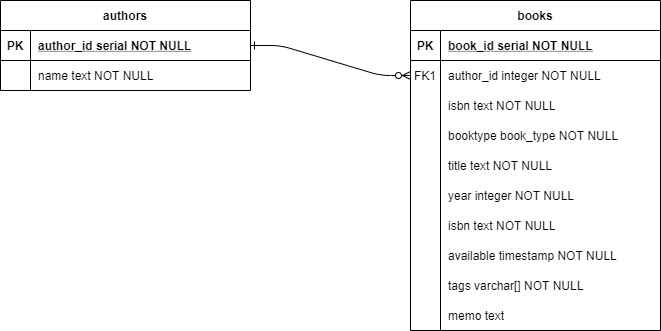

The diagram above was exported from draw.io. Its source (the exported page's mxGraphModel, read from the mxfile embedded in the PNG):
<mxGraphModel dx="1422" dy="772" grid="0" gridSize="10" guides="1" tooltips="1" connect="1" arrows="1" fold="1" page="1" pageScale="1" pageWidth="850" pageHeight="1100" math="0" shadow="0" extFonts="Permanent Marker^https://fonts.googleapis.com/css?family=Permanent+Marker">
  <root>
    <mxCell id="0" />
    <mxCell id="1" parent="0" />
    <mxCell id="C-vyLk0tnHw3VtMMgP7b-12" value="" style="edgeStyle=entityRelationEdgeStyle;endArrow=ERzeroToMany;startArrow=ERone;endFill=1;startFill=0;" parent="1" source="C-vyLk0tnHw3VtMMgP7b-3" target="C-vyLk0tnHw3VtMMgP7b-17" edge="1">
      <mxGeometry width="100" height="100" relative="1" as="geometry">
        <mxPoint x="400" y="180" as="sourcePoint" />
        <mxPoint x="460" y="205" as="targetPoint" />
      </mxGeometry>
    </mxCell>
    <mxCell id="C-vyLk0tnHw3VtMMgP7b-2" value="authors" style="shape=table;startSize=30;container=1;collapsible=1;childLayout=tableLayout;fixedRows=1;rowLines=0;fontStyle=1;align=center;resizeLast=1;" parent="1" vertex="1">
      <mxGeometry x="50" y="140" width="250" height="90" as="geometry" />
    </mxCell>
    <mxCell id="C-vyLk0tnHw3VtMMgP7b-3" value="" style="shape=partialRectangle;collapsible=0;dropTarget=0;pointerEvents=0;fillColor=none;points=[[0,0.5],[1,0.5]];portConstraint=eastwest;top=0;left=0;right=0;bottom=1;" parent="C-vyLk0tnHw3VtMMgP7b-2" vertex="1">
      <mxGeometry y="30" width="250" height="30" as="geometry" />
    </mxCell>
    <mxCell id="C-vyLk0tnHw3VtMMgP7b-4" value="PK" style="shape=partialRectangle;overflow=hidden;connectable=0;fillColor=none;top=0;left=0;bottom=0;right=0;fontStyle=1;" parent="C-vyLk0tnHw3VtMMgP7b-3" vertex="1">
      <mxGeometry width="30" height="30" as="geometry" />
    </mxCell>
    <mxCell id="C-vyLk0tnHw3VtMMgP7b-5" value="author_id serial NOT NULL " style="shape=partialRectangle;overflow=hidden;connectable=0;fillColor=none;top=0;left=0;bottom=0;right=0;align=left;spacingLeft=6;fontStyle=5;" parent="C-vyLk0tnHw3VtMMgP7b-3" vertex="1">
      <mxGeometry x="30" width="220" height="30" as="geometry" />
    </mxCell>
    <mxCell id="C-vyLk0tnHw3VtMMgP7b-6" value="" style="shape=partialRectangle;collapsible=0;dropTarget=0;pointerEvents=0;fillColor=none;points=[[0,0.5],[1,0.5]];portConstraint=eastwest;top=0;left=0;right=0;bottom=0;" parent="C-vyLk0tnHw3VtMMgP7b-2" vertex="1">
      <mxGeometry y="60" width="250" height="30" as="geometry" />
    </mxCell>
    <mxCell id="C-vyLk0tnHw3VtMMgP7b-7" value="" style="shape=partialRectangle;overflow=hidden;connectable=0;fillColor=none;top=0;left=0;bottom=0;right=0;" parent="C-vyLk0tnHw3VtMMgP7b-6" vertex="1">
      <mxGeometry width="30" height="30" as="geometry" />
    </mxCell>
    <mxCell id="C-vyLk0tnHw3VtMMgP7b-8" value="name text NOT NULL" style="shape=partialRectangle;overflow=hidden;connectable=0;fillColor=none;top=0;left=0;bottom=0;right=0;align=left;spacingLeft=6;" parent="C-vyLk0tnHw3VtMMgP7b-6" vertex="1">
      <mxGeometry x="30" width="220" height="30" as="geometry" />
    </mxCell>
    <mxCell id="C-vyLk0tnHw3VtMMgP7b-13" value="books" style="shape=table;startSize=30;container=1;collapsible=1;childLayout=tableLayout;fixedRows=1;rowLines=0;fontStyle=1;align=center;resizeLast=1;" parent="1" vertex="1">
      <mxGeometry x="460" y="140" width="250" height="330" as="geometry" />
    </mxCell>
    <mxCell id="C-vyLk0tnHw3VtMMgP7b-14" value="" style="shape=partialRectangle;collapsible=0;dropTarget=0;pointerEvents=0;fillColor=none;points=[[0,0.5],[1,0.5]];portConstraint=eastwest;top=0;left=0;right=0;bottom=1;" parent="C-vyLk0tnHw3VtMMgP7b-13" vertex="1">
      <mxGeometry y="30" width="250" height="30" as="geometry" />
    </mxCell>
    <mxCell id="C-vyLk0tnHw3VtMMgP7b-15" value="PK" style="shape=partialRectangle;overflow=hidden;connectable=0;fillColor=none;top=0;left=0;bottom=0;right=0;fontStyle=1;" parent="C-vyLk0tnHw3VtMMgP7b-14" vertex="1">
      <mxGeometry width="30" height="30" as="geometry" />
    </mxCell>
    <mxCell id="C-vyLk0tnHw3VtMMgP7b-16" value="book_id serial NOT NULL " style="shape=partialRectangle;overflow=hidden;connectable=0;fillColor=none;top=0;left=0;bottom=0;right=0;align=left;spacingLeft=6;fontStyle=5;" parent="C-vyLk0tnHw3VtMMgP7b-14" vertex="1">
      <mxGeometry x="30" width="220" height="30" as="geometry" />
    </mxCell>
    <mxCell id="C-vyLk0tnHw3VtMMgP7b-17" value="" style="shape=partialRectangle;collapsible=0;dropTarget=0;pointerEvents=0;fillColor=none;points=[[0,0.5],[1,0.5]];portConstraint=eastwest;top=0;left=0;right=0;bottom=0;" parent="C-vyLk0tnHw3VtMMgP7b-13" vertex="1">
      <mxGeometry y="60" width="250" height="30" as="geometry" />
    </mxCell>
    <mxCell id="C-vyLk0tnHw3VtMMgP7b-18" value="FK1" style="shape=partialRectangle;overflow=hidden;connectable=0;fillColor=none;top=0;left=0;bottom=0;right=0;" parent="C-vyLk0tnHw3VtMMgP7b-17" vertex="1">
      <mxGeometry width="30" height="30" as="geometry" />
    </mxCell>
    <mxCell id="C-vyLk0tnHw3VtMMgP7b-19" value="author_id integer NOT NULL" style="shape=partialRectangle;overflow=hidden;connectable=0;fillColor=none;top=0;left=0;bottom=0;right=0;align=left;spacingLeft=6;" parent="C-vyLk0tnHw3VtMMgP7b-17" vertex="1">
      <mxGeometry x="30" width="220" height="30" as="geometry" />
    </mxCell>
    <mxCell id="C-vyLk0tnHw3VtMMgP7b-20" value="" style="shape=partialRectangle;collapsible=0;dropTarget=0;pointerEvents=0;fillColor=none;points=[[0,0.5],[1,0.5]];portConstraint=eastwest;top=0;left=0;right=0;bottom=0;" parent="C-vyLk0tnHw3VtMMgP7b-13" vertex="1">
      <mxGeometry y="90" width="250" height="30" as="geometry" />
    </mxCell>
    <mxCell id="C-vyLk0tnHw3VtMMgP7b-21" value="" style="shape=partialRectangle;overflow=hidden;connectable=0;fillColor=none;top=0;left=0;bottom=0;right=0;" parent="C-vyLk0tnHw3VtMMgP7b-20" vertex="1">
      <mxGeometry width="30" height="30" as="geometry" />
    </mxCell>
    <mxCell id="C-vyLk0tnHw3VtMMgP7b-22" value="isbn text NOT NULL" style="shape=partialRectangle;overflow=hidden;connectable=0;fillColor=none;top=0;left=0;bottom=0;right=0;align=left;spacingLeft=6;" parent="C-vyLk0tnHw3VtMMgP7b-20" vertex="1">
      <mxGeometry x="30" width="220" height="30" as="geometry" />
    </mxCell>
    <mxCell id="VWm4F39FCwCd0dz0Yk5I-5" value="" style="shape=partialRectangle;collapsible=0;dropTarget=0;pointerEvents=0;fillColor=none;points=[[0,0.5],[1,0.5]];portConstraint=eastwest;top=0;left=0;right=0;bottom=0;" parent="1" vertex="1">
      <mxGeometry x="460" y="260" width="250" height="30" as="geometry" />
    </mxCell>
    <mxCell id="VWm4F39FCwCd0dz0Yk5I-6" value="" style="shape=partialRectangle;overflow=hidden;connectable=0;fillColor=none;top=0;left=0;bottom=0;right=0;" parent="VWm4F39FCwCd0dz0Yk5I-5" vertex="1">
      <mxGeometry width="30" height="30" as="geometry" />
    </mxCell>
    <mxCell id="VWm4F39FCwCd0dz0Yk5I-7" value="booktype book_type NOT NULL" style="shape=partialRectangle;overflow=hidden;connectable=0;fillColor=none;top=0;left=0;bottom=0;right=0;align=left;spacingLeft=6;" parent="VWm4F39FCwCd0dz0Yk5I-5" vertex="1">
      <mxGeometry x="30" width="220" height="30" as="geometry" />
    </mxCell>
    <mxCell id="VWm4F39FCwCd0dz0Yk5I-8" value="" style="shape=partialRectangle;collapsible=0;dropTarget=0;pointerEvents=0;fillColor=none;points=[[0,0.5],[1,0.5]];portConstraint=eastwest;top=0;left=0;right=0;bottom=0;" parent="1" vertex="1">
      <mxGeometry x="460" y="290" width="250" height="30" as="geometry" />
    </mxCell>
    <mxCell id="VWm4F39FCwCd0dz0Yk5I-9" value="" style="shape=partialRectangle;overflow=hidden;connectable=0;fillColor=none;top=0;left=0;bottom=0;right=0;" parent="VWm4F39FCwCd0dz0Yk5I-8" vertex="1">
      <mxGeometry width="30" height="30" as="geometry" />
    </mxCell>
    <mxCell id="VWm4F39FCwCd0dz0Yk5I-10" value="title text NOT NULL" style="shape=partialRectangle;overflow=hidden;connectable=0;fillColor=none;top=0;left=0;bottom=0;right=0;align=left;spacingLeft=6;" parent="VWm4F39FCwCd0dz0Yk5I-8" vertex="1">
      <mxGeometry x="30" width="220" height="30" as="geometry" />
    </mxCell>
    <mxCell id="VWm4F39FCwCd0dz0Yk5I-11" value="" style="shape=partialRectangle;collapsible=0;dropTarget=0;pointerEvents=0;fillColor=none;points=[[0,0.5],[1,0.5]];portConstraint=eastwest;top=0;left=0;right=0;bottom=0;" parent="1" vertex="1">
      <mxGeometry x="460" y="320" width="250" height="30" as="geometry" />
    </mxCell>
    <mxCell id="VWm4F39FCwCd0dz0Yk5I-12" value="" style="shape=partialRectangle;overflow=hidden;connectable=0;fillColor=none;top=0;left=0;bottom=0;right=0;" parent="VWm4F39FCwCd0dz0Yk5I-11" vertex="1">
      <mxGeometry width="30" height="30" as="geometry" />
    </mxCell>
    <mxCell id="VWm4F39FCwCd0dz0Yk5I-13" value="year integer NOT NULL" style="shape=partialRectangle;overflow=hidden;connectable=0;fillColor=none;top=0;left=0;bottom=0;right=0;align=left;spacingLeft=6;" parent="VWm4F39FCwCd0dz0Yk5I-11" vertex="1">
      <mxGeometry x="30" width="220" height="30" as="geometry" />
    </mxCell>
    <mxCell id="VWm4F39FCwCd0dz0Yk5I-14" value="" style="shape=partialRectangle;collapsible=0;dropTarget=0;pointerEvents=0;fillColor=none;points=[[0,0.5],[1,0.5]];portConstraint=eastwest;top=0;left=0;right=0;bottom=0;" parent="1" vertex="1">
      <mxGeometry x="460" y="350" width="250" height="30" as="geometry" />
    </mxCell>
    <mxCell id="VWm4F39FCwCd0dz0Yk5I-15" value="" style="shape=partialRectangle;overflow=hidden;connectable=0;fillColor=none;top=0;left=0;bottom=0;right=0;" parent="VWm4F39FCwCd0dz0Yk5I-14" vertex="1">
      <mxGeometry width="30" height="30" as="geometry" />
    </mxCell>
    <mxCell id="VWm4F39FCwCd0dz0Yk5I-16" value="isbn text NOT NULL" style="shape=partialRectangle;overflow=hidden;connectable=0;fillColor=none;top=0;left=0;bottom=0;right=0;align=left;spacingLeft=6;" parent="VWm4F39FCwCd0dz0Yk5I-14" vertex="1">
      <mxGeometry x="30" width="220" height="30" as="geometry" />
    </mxCell>
    <mxCell id="VWm4F39FCwCd0dz0Yk5I-17" value="" style="shape=partialRectangle;collapsible=0;dropTarget=0;pointerEvents=0;fillColor=none;points=[[0,0.5],[1,0.5]];portConstraint=eastwest;top=0;left=0;right=0;bottom=0;" parent="1" vertex="1">
      <mxGeometry x="460" y="380" width="250" height="30" as="geometry" />
    </mxCell>
    <mxCell id="VWm4F39FCwCd0dz0Yk5I-18" value="" style="shape=partialRectangle;overflow=hidden;connectable=0;fillColor=none;top=0;left=0;bottom=0;right=0;" parent="VWm4F39FCwCd0dz0Yk5I-17" vertex="1">
      <mxGeometry width="30" height="30" as="geometry" />
    </mxCell>
    <mxCell id="VWm4F39FCwCd0dz0Yk5I-19" value="available timestamp NOT NULL" style="shape=partialRectangle;overflow=hidden;connectable=0;fillColor=none;top=0;left=0;bottom=0;right=0;align=left;spacingLeft=6;" parent="VWm4F39FCwCd0dz0Yk5I-17" vertex="1">
      <mxGeometry x="30" width="220" height="30" as="geometry" />
    </mxCell>
    <mxCell id="VWm4F39FCwCd0dz0Yk5I-20" value="" style="shape=partialRectangle;collapsible=0;dropTarget=0;pointerEvents=0;fillColor=none;points=[[0,0.5],[1,0.5]];portConstraint=eastwest;top=0;left=0;right=0;bottom=0;" parent="1" vertex="1">
      <mxGeometry x="460" y="410" width="250" height="30" as="geometry" />
    </mxCell>
    <mxCell id="VWm4F39FCwCd0dz0Yk5I-21" value="" style="shape=partialRectangle;overflow=hidden;connectable=0;fillColor=none;top=0;left=0;bottom=0;right=0;" parent="VWm4F39FCwCd0dz0Yk5I-20" vertex="1">
      <mxGeometry width="30" height="30" as="geometry" />
    </mxCell>
    <mxCell id="VWm4F39FCwCd0dz0Yk5I-22" value="tags varchar[] NOT NULL" style="shape=partialRectangle;overflow=hidden;connectable=0;fillColor=none;top=0;left=0;bottom=0;right=0;align=left;spacingLeft=6;" parent="VWm4F39FCwCd0dz0Yk5I-20" vertex="1">
      <mxGeometry x="30" width="220" height="30" as="geometry" />
    </mxCell>
    <mxCell id="VWm4F39FCwCd0dz0Yk5I-23" value="" style="shape=partialRectangle;collapsible=0;dropTarget=0;pointerEvents=0;fillColor=none;points=[[0,0.5],[1,0.5]];portConstraint=eastwest;top=0;left=0;right=0;bottom=0;" parent="1" vertex="1">
      <mxGeometry x="460" y="440" width="250" height="30" as="geometry" />
    </mxCell>
    <mxCell id="VWm4F39FCwCd0dz0Yk5I-24" value="" style="shape=partialRectangle;overflow=hidden;connectable=0;fillColor=none;top=0;left=0;bottom=0;right=0;" parent="VWm4F39FCwCd0dz0Yk5I-23" vertex="1">
      <mxGeometry width="30" height="30" as="geometry" />
    </mxCell>
    <mxCell id="VWm4F39FCwCd0dz0Yk5I-25" value="memo text" style="shape=partialRectangle;overflow=hidden;connectable=0;fillColor=none;top=0;left=0;bottom=0;right=0;align=left;spacingLeft=6;" parent="VWm4F39FCwCd0dz0Yk5I-23" vertex="1">
      <mxGeometry x="30" width="220" height="30" as="geometry" />
    </mxCell>
  </root>
</mxGraphModel>